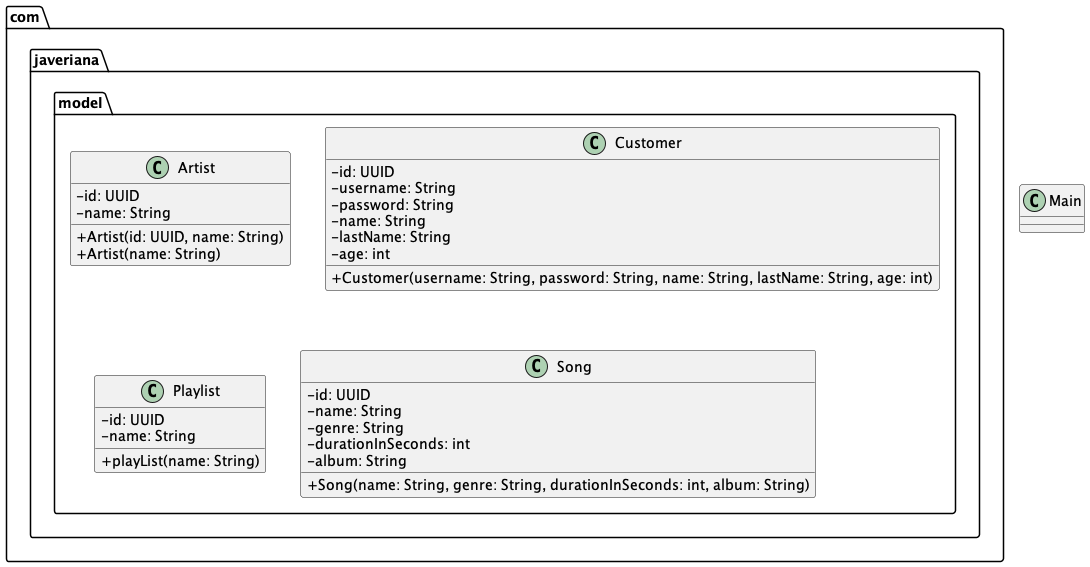

The diagram above was rendered by PlantUML. Its source (embedded in the PNG):
@startuml
skinparam classAttributeIconSize 0
class com.javeriana.model.Artist {
    - id: UUID
    - name: String

    + Artist(id: UUID, name: String)
    + Artist(name: String)
}

class com.javeriana.model.Customer {
    - id: UUID
    - username: String
    - password: String
    - name: String
    - lastName: String
    - age: int

    + Customer(username: String, password: String, name: String, lastName: String, age: int)
}

class com.javeriana.model.Playlist {
    - id: UUID
    - name: String

    + playList(name: String)

}

class com.javeriana.model.Song {
    - id: UUID
    - name: String
    - genre: String
    - durationInSeconds: int
    - album: String

    + Song(name: String, genre: String, durationInSeconds: int, album: String)
}

class Main {


}

@enduml